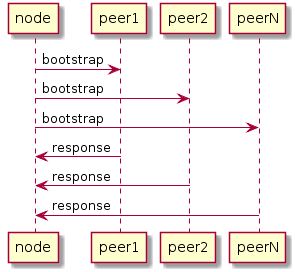

The diagram above was rendered by PlantUML. Its source (embedded in the PNG):
@startuml
node->peer1: bootstrap
node->peer2: bootstrap
node->peerN: bootstrap
peer1->node: response
peer2->node: response
peerN->node: response
@enduml